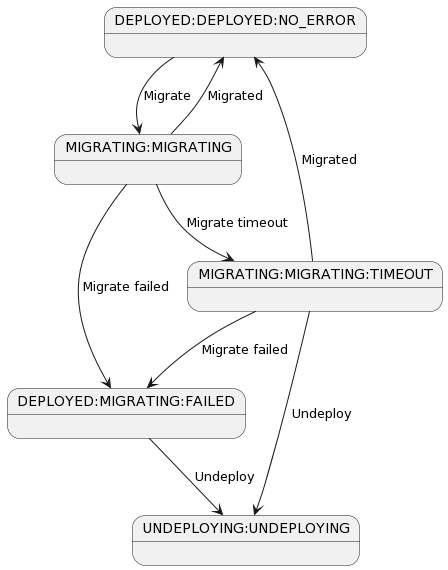

The diagram above was rendered by PlantUML. Its source (embedded in the PNG):
@startuml
DEPLOYED:DEPLOYED:NO_ERROR --> MIGRATING:MIGRATING: Migrate
MIGRATING:MIGRATING --> DEPLOYED:DEPLOYED:NO_ERROR: Migrated
MIGRATING:MIGRATING --> DEPLOYED:MIGRATING:FAILED: Migrate failed
MIGRATING:MIGRATING --> MIGRATING:MIGRATING:TIMEOUT: Migrate timeout
DEPLOYED:MIGRATING:FAILED --> UNDEPLOYING:UNDEPLOYING: Undeploy
MIGRATING:MIGRATING:TIMEOUT --> DEPLOYED:MIGRATING:FAILED: Migrate failed
MIGRATING:MIGRATING:TIMEOUT --> UNDEPLOYING:UNDEPLOYING: Undeploy
MIGRATING:MIGRATING:TIMEOUT --> DEPLOYED:DEPLOYED:NO_ERROR: Migrated
@enduml